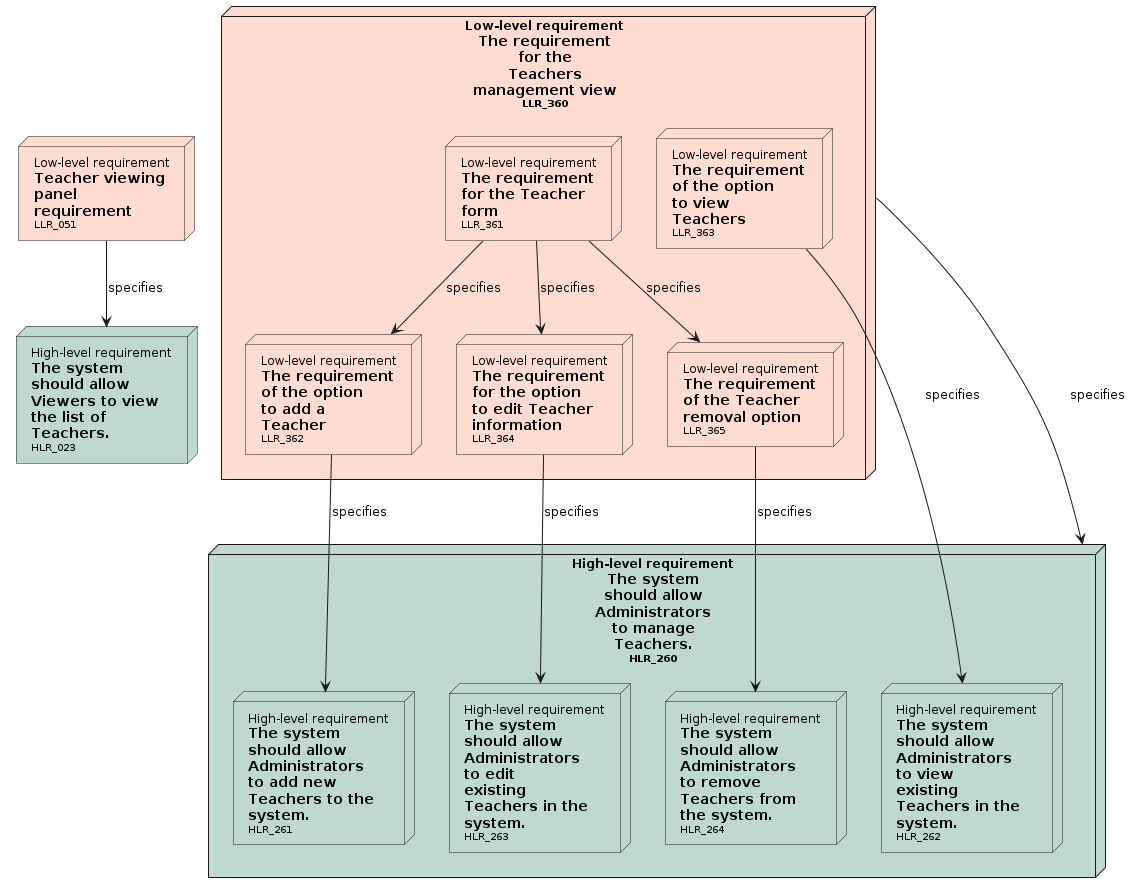

The diagram above was rendered by PlantUML. Its source (embedded in the PNG):
@startuml

' Nodes definition 

node "<size:12>High-level requirement</size>\n**The system**\n**should allow**\n**Viewers to view**\n**the list of**\n**Teachers.**\n<size:10>HLR_023</size>" as HLR_023 [[../requirements_analysis.html#HLR_023]] #BFD8D2
node "<size:12>High-level requirement</size>\n**The system**\n**should allow**\n**Administrators**\n**to manage**\n**Teachers.**\n<size:10>HLR_260</size>" as HLR_260 [[../requirements_analysis.html#HLR_260]] #BFD8D2{
'child needs:
node "<size:12>High-level requirement</size>\n**The system**\n**should allow**\n**Administrators**\n**to add new**\n**Teachers to the**\n**system.**\n<size:10>HLR_261</size>" as HLR_261 [[../requirements_analysis.html#HLR_261]] #BFD8D2
node "<size:12>High-level requirement</size>\n**The system**\n**should allow**\n**Administrators**\n**to view**\n**existing**\n**Teachers in the**\n**system.**\n<size:10>HLR_262</size>" as HLR_262 [[../requirements_analysis.html#HLR_262]] #BFD8D2
node "<size:12>High-level requirement</size>\n**The system**\n**should allow**\n**Administrators**\n**to edit**\n**existing**\n**Teachers in the**\n**system.**\n<size:10>HLR_263</size>" as HLR_263 [[../requirements_analysis.html#HLR_263]] #BFD8D2
node "<size:12>High-level requirement</size>\n**The system**\n**should allow**\n**Administrators**\n**to remove**\n**Teachers from**\n**the system.**\n<size:10>HLR_264</size>" as HLR_264 [[../requirements_analysis.html#HLR_264]] #BFD8D2
}
node "<size:12>Low-level requirement</size>\n**Teacher viewing**\n**panel**\n**requirement**\n<size:10>LLR_051</size>" as LLR_051 [[../requirements_analysis.html#LLR_051]] #FEDCD2
node "<size:12>Low-level requirement</size>\n**The requirement**\n**for the**\n**Teachers**\n**management view**\n<size:10>LLR_360</size>" as LLR_360 [[../requirements_analysis.html#LLR_360]] #FEDCD2{
'child needs:
node "<size:12>Low-level requirement</size>\n**The requirement**\n**for the Teacher**\n**form**\n<size:10>LLR_361</size>" as LLR_361 [[../requirements_analysis.html#LLR_361]] #FEDCD2
node "<size:12>Low-level requirement</size>\n**The requirement**\n**of the option**\n**to add a**\n**Teacher**\n<size:10>LLR_362</size>" as LLR_362 [[../requirements_analysis.html#LLR_362]] #FEDCD2
node "<size:12>Low-level requirement</size>\n**The requirement**\n**of the option**\n**to view**\n**Teachers**\n<size:10>LLR_363</size>" as LLR_363 [[../requirements_analysis.html#LLR_363]] #FEDCD2
node "<size:12>Low-level requirement</size>\n**The requirement**\n**for the option**\n**to edit Teacher**\n**information**\n<size:10>LLR_364</size>" as LLR_364 [[../requirements_analysis.html#LLR_364]] #FEDCD2
node "<size:12>Low-level requirement</size>\n**The requirement**\n**of the Teacher**\n**removal option**\n<size:10>LLR_365</size>" as LLR_365 [[../requirements_analysis.html#LLR_365]] #FEDCD2
}

' Connection definition 

LLR_051 --> HLR_023: specifies
LLR_360 --> HLR_260: specifies
LLR_361 --> LLR_362: specifies
LLR_361 --> LLR_364: specifies
LLR_361 --> LLR_365: specifies
LLR_362 --> HLR_261: specifies
LLR_363 --> HLR_262: specifies
LLR_364 --> HLR_263: specifies
LLR_365 --> HLR_264: specifies

@enduml